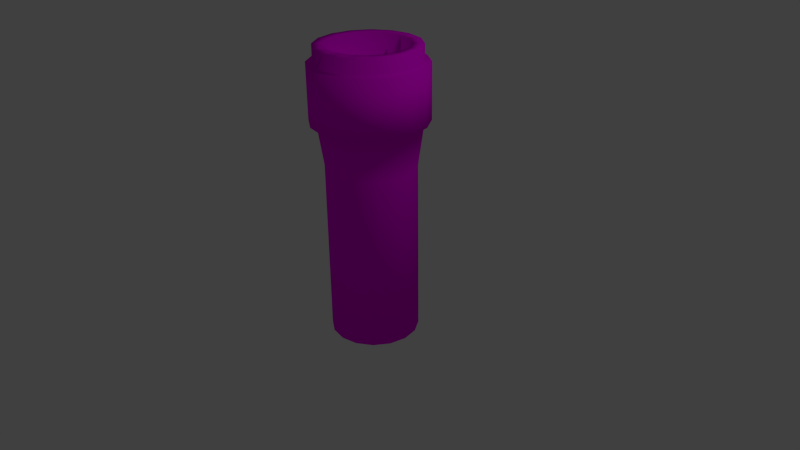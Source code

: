 # Source: pipe.blend  (saved by Blender 2.76.0; exported with 4.5.12 LTS)
import bpy
from mathutils import Matrix  # noqa: F401  (used for matrix-valued properties, if any)

bpy.ops.wm.read_factory_settings(use_empty=True)
scene = bpy.context.scene
scene.name = 'Scene'

# ---- collections
col_collection_1 = bpy.data.collections.new('Collection 1'); scene.collection.children.link(col_collection_1)

# ---- images (referenced by path relative to the original .blend; pixels are not part of the script)
import os
ASSET_DIR = os.environ.get("B2B_ASSET_DIR", "")  # directory of the original .blend (textures are referenced by path, not embedded)
HERE = os.path.dirname(os.path.abspath(__file__))  # packed textures are extracted next to this script under _unpacked/

def load_image(name, relpath, width, height, colorspace="sRGB"):
    """Load a texture the original file referenced (path relative to the .blend, or extracted next to this script)."""
    p = next((c for c in (os.path.join(HERE, relpath), os.path.join(ASSET_DIR, relpath)) if relpath and os.path.exists(c)), "")
    if p:
        img = bpy.data.images.load(p, check_existing=True)
        img.name = name
    else:  # same state as the original file: an image datablock whose file is absent (Cycles renders it pink)
        img = bpy.data.images.new(name, width, height)
        img.source = "FILE"
        img.filepath = "//" + (relpath or name)
    img.colorspace_settings.name = colorspace
    return img
img_pipe_tx = load_image('pipe_tx', 'pipe_tx.png', 1024, 1024, 'sRGB')

# ---- materials (node trees are filled in below, after node groups)
mat_material = bpy.data.materials.new('Material')
mat_material.alpha_threshold = 0.0
mat_material.roughness = 0.5

# ---- material node trees
mat_material.use_nodes = True; mat_material.node_tree.nodes.clear()
_N = mat_material.node_tree.nodes; _L = mat_material.node_tree.links
n0 = _N.new('ShaderNodeOutputMaterial'); n0.name = 'Material Output'; n0.location = (300, 300)
n1 = _N.new('ShaderNodeBsdfDiffuse'); n1.name = 'Diffuse BSDF'; n1.location = (10, 300)
n2 = _N.new('ShaderNodeTexImage'); n2.name = 'Image Texture'; n2.location = (-180, 300)
n2.width = 140
n2.image = img_pipe_tx
_L.new(n1.outputs[0], n0.inputs[0])
_L.new(n2.outputs[0], n1.inputs[0])
n0.is_active_output = True

# ---- world
world_world = bpy.data.worlds.new('World'); scene.world = world_world
world_world.color = (0.05088, 0.05088, 0.05088)
world_world.use_sun_shadow = False
world_world.sun_shadow_jitter_overblur = 0.0
world_world.cycles.sampling_method = 'MANUAL'
world_world.cycles.sample_map_resolution = 256

# ---- cameras
cam_camera = bpy.data.cameras.new('Camera')
cam_camera.clip_end = 100.0
cam_camera.lens = 35.0
cam_camera.sensor_width = 32.0
cam_camera.sensor_height = 18.0
cam_camera.ortho_scale = 7.314
cam_camera.dof.focus_distance = 0.0

# ---- lights
light_lamp = bpy.data.lights.new('Lamp', 'POINT')
light_lamp.transmission_factor = 0.0
light_lamp.cutoff_distance = 30.0
light_lamp.energy = 100.0
light_lamp.shadow_buffer_clip_start = 1.001
light_lamp.shadow_soft_size = 0.1
light_lamp.shadow_maximum_resolution = 0.006
light_lamp.use_absolute_resolution = True
light_lamp.cycles.use_multiple_importance_sampling = False

# ---- meshes
me_cylinder = bpy.data.meshes.new('Cylinder')
me_cylinder.from_pydata([(3.329e-08, 0.5729, -1.016), (2.668e-08, 0.6563, 2.745), (0.2192, 0.5293, -1.016), (0.2512, 0.6064, 2.745), (0.4051, 0.4051, -1.016), (0.4641, 0.4641, 2.745), (0.5293, 0.2192, -1.016), (0.6064, 0.2512, 2.745), (0.5729, 1.698e-07, -1.016), (0.6563, 1.493e-07, 2.745), (0.5293, -0.2192, -1.016), (0.6064, -0.2512, 2.745), (0.4051, -0.4051, -1.016), (0.4641, -0.4641, 2.745), (0.2192, -0.5293, -1.016), (0.2512, -0.6064, 2.745), (-1.534e-07, -0.5729, -1.016), (-1.872e-07, -0.6563, 2.745), (-0.2192, -0.5293, -1.016), (-0.2512, -0.6064, 2.745), (-0.4051, -0.4051, -1.016), (-0.4641, -0.4641, 2.745), (-0.5293, -0.2192, -1.016), (-0.6064, -0.2512, 2.745), (-0.5729, 6.798e-07, -1.016), (-0.6563, 7.335e-07, 2.745), (-0.5293, 0.2192, -1.016), (-0.6064, 0.2512, 2.745), (-0.4051, 0.4051, -1.016), (-0.4641, 0.4641, 2.745), (-0.2192, 0.5293, -1.016), (-0.2512, 0.6064, 2.745), (2.668e-08, 0.6563, 2.541), (0.2512, 0.6064, 2.541), (0.4641, 0.4641, 2.541), (0.6064, 0.2512, 2.541), (0.6563, 1.493e-07, 2.541), (0.6064, -0.2512, 2.541), (0.4641, -0.4641, 2.541), (0.2512, -0.6064, 2.541), (-1.872e-07, -0.6563, 2.541), (-0.2512, -0.6064, 2.541), (-0.4641, -0.4641, 2.541), (-0.6064, -0.2512, 2.541), (-0.6563, 7.335e-07, 2.541), (-0.6064, 0.2512, 2.541), (-0.4641, 0.4641, 2.541), (-0.2512, 0.6064, 2.541), (0.2512, 0.6064, 1.815), (0.4641, 0.4641, 1.815), (0.6064, 0.2512, 1.815), (0.6563, 1.493e-07, 1.815), (0.6064, -0.2512, 1.815), (0.4641, -0.4641, 1.815), (0.2512, -0.6064, 1.815), (-1.872e-07, -0.6563, 1.815), (-0.2512, -0.6064, 1.815), (-0.4641, -0.4641, 1.815), (-0.6064, -0.2512, 1.815), (-0.6563, 7.335e-07, 1.815), (-0.6064, 0.2512, 1.815), (-0.4641, 0.4641, 1.815), (-0.2512, 0.6064, 1.815), (2.668e-08, 0.6563, 1.815), (0.2191, 0.529, 1.239), (0.4049, 0.4049, 1.239), (0.529, 0.2191, 1.239), (0.5726, 1.696e-07, 1.239), (0.529, -0.2191, 1.239), (0.4049, -0.4049, 1.239), (0.2191, -0.529, 1.239), (-1.545e-07, -0.5726, 1.239), (-0.2191, -0.529, 1.239), (-0.4049, -0.4049, 1.239), (-0.529, -0.2191, 1.239), (-0.5726, 6.792e-07, 1.239), (-0.529, 0.2191, 1.239), (-0.4049, 0.4049, 1.239), (-0.2191, 0.529, 1.239), (3.213e-08, 0.5726, 1.239), (2.124e-08, 0.7391, 1.821), (2.124e-08, 0.7391, 2.533), (0.2828, 0.6828, 2.533), (-0.2828, 0.6828, 2.533), (-0.5226, 0.5226, 2.533), (-0.6828, 0.2828, 2.533), (-0.7391, 7.858e-07, 2.533), (-0.6828, -0.2828, 2.533), (-0.5226, -0.5226, 2.533), (-0.2828, -0.6828, 2.533), (-2.196e-07, -0.7391, 2.533), (0.2828, -0.6828, 2.533), (0.5226, -0.5226, 2.533), (0.6828, -0.2828, 2.533), (0.7391, 1.28e-07, 2.533), (0.6828, 0.2828, 2.533), (0.5226, 0.5226, 2.533), (0.2828, 0.6828, 1.821), (0.5226, 0.5226, 1.821), (0.6828, 0.2828, 1.821), (0.7391, 1.28e-07, 1.821), (0.6828, -0.2828, 1.821), (0.5226, -0.5226, 1.821), (0.2828, -0.6828, 1.821), (-2.196e-07, -0.7391, 1.821), (-0.2828, -0.6828, 1.821), (-0.5226, -0.5226, 1.821), (-0.6828, -0.2828, 1.821), (-0.7391, 7.858e-07, 1.821), (-0.6828, 0.2828, 1.821), (-0.5226, 0.5226, 1.821), (-0.2828, 0.6828, 1.821), (0.1975, 0.4769, 2.745), (3.809e-08, 0.5161, 2.745), (0.365, 0.365, 2.745), (0.4769, 0.1975, 2.745), (0.5161, 1.834e-07, 2.745), (0.4769, -0.1975, 2.745), (0.365, -0.365, 2.745), (0.1975, -0.4769, 2.745), (-1.301e-07, -0.5161, 2.745), (-0.1975, -0.4769, 2.745), (-0.365, -0.365, 2.745), (-0.4769, -0.1975, 2.745), (-0.5161, 6.429e-07, 2.745), (-0.4769, 0.1975, 2.745), (-0.365, 0.365, 2.745), (-0.1975, 0.4769, 2.745), (0.1975, 0.4769, 2.423), (3.809e-08, 0.5161, 2.423), (0.365, 0.365, 2.423), (0.4769, 0.1975, 2.423), (0.5161, 1.834e-07, 2.423), (0.4769, -0.1975, 2.423), (0.365, -0.365, 2.423), (0.1975, -0.4769, 2.423), (-1.301e-07, -0.5161, 2.423), (-0.1975, -0.4769, 2.423), (-0.365, -0.365, 2.423), (-0.4769, -0.1975, 2.423), (-0.5161, 6.429e-07, 2.423), (-0.4769, 0.1975, 2.423), (-0.365, 0.365, 2.423), (-0.1975, 0.4769, 2.423)], [], [(64, 65, 4, 2), (65, 66, 6, 4), (66, 67, 8, 6), (67, 68, 10, 8), (68, 69, 12, 10), (69, 70, 14, 12), (70, 71, 16, 14), (71, 72, 18, 16), (72, 73, 20, 18), (73, 74, 22, 20), (74, 75, 24, 22), (75, 76, 26, 24), (76, 77, 28, 26), (77, 78, 30, 28), (47, 31, 1, 32), (3, 1, 113, 112), (0, 2, 4, 6, 8, 10, 12, 14, 16, 18, 20, 22, 24, 26, 28, 30), (79, 64, 2, 0), (1, 3, 33, 32), (35, 36, 94, 95), (29, 31, 47, 46), (27, 29, 46, 45), (25, 27, 45, 44), (23, 25, 44, 43), (21, 23, 43, 42), (19, 21, 42, 41), (17, 19, 41, 40), (15, 17, 40, 39), (13, 15, 39, 38), (11, 13, 38, 37), (9, 11, 37, 36), (7, 9, 36, 35), (5, 7, 35, 34), (3, 5, 34, 33), (78, 62, 63, 79), (57, 56, 105, 106), (36, 37, 93, 94), (58, 57, 106, 107), (37, 38, 92, 93), (59, 58, 107, 108), (38, 39, 91, 92), (60, 59, 108, 109), (39, 40, 90, 91), (61, 60, 109, 110), (40, 41, 89, 90), (62, 61, 110, 111), (41, 42, 88, 89), (49, 48, 97, 98), (48, 63, 80, 97), (42, 43, 87, 88), (30, 78, 79, 0), (63, 48, 64, 79), (61, 62, 78, 77), (60, 61, 77, 76), (59, 60, 76, 75), (58, 59, 75, 74), (57, 58, 74, 73), (56, 57, 73, 72), (55, 56, 72, 71), (54, 55, 71, 70), (53, 54, 70, 69), (52, 53, 69, 68), (51, 52, 68, 67), (50, 51, 67, 66), (49, 50, 66, 65), (48, 49, 65, 64), (111, 83, 81, 80), (81, 82, 97, 80), (84, 83, 111, 110), (85, 84, 110, 109), (86, 85, 109, 108), (87, 86, 108, 107), (88, 87, 107, 106), (89, 88, 106, 105), (90, 89, 105, 104), (91, 90, 104, 103), (92, 91, 103, 102), (93, 92, 102, 101), (94, 93, 101, 100), (95, 94, 100, 99), (96, 95, 99, 98), (82, 96, 98, 97), (56, 55, 104, 105), (32, 33, 82, 81), (34, 35, 95, 96), (55, 54, 103, 104), (47, 32, 81, 83), (33, 34, 96, 82), (54, 53, 102, 103), (46, 47, 83, 84), (53, 52, 101, 102), (45, 46, 84, 85), (52, 51, 100, 101), (44, 45, 85, 86), (51, 50, 99, 100), (43, 44, 86, 87), (63, 62, 111, 80), (50, 49, 98, 99), (114, 112, 128, 130), (13, 11, 117, 118), (23, 21, 122, 123), (1, 31, 127, 113), (9, 7, 115, 116), (19, 17, 120, 121), (29, 27, 125, 126), (5, 3, 112, 114), (15, 13, 118, 119), (25, 23, 123, 124), (11, 9, 116, 117), (21, 19, 121, 122), (31, 29, 126, 127), (7, 5, 114, 115), (17, 15, 119, 120), (27, 25, 124, 125), (129, 143, 142, 141, 140, 139, 138, 137, 136, 135, 134, 133, 132, 131, 130, 128), (122, 121, 137, 138), (115, 114, 130, 131), (123, 122, 138, 139), (116, 115, 131, 132), (124, 123, 139, 140), (117, 116, 132, 133), (125, 124, 140, 141), (118, 117, 133, 134), (126, 125, 141, 142), (119, 118, 134, 135), (127, 126, 142, 143), (120, 119, 135, 136), (112, 113, 129, 128), (113, 127, 143, 129), (121, 120, 136, 137)])
me_cylinder.polygons.foreach_set('use_smooth', [True] * 130)
_uv = me_cylinder.uv_layers.new(name='UVMap')
_uv.uv.foreach_set('vector', [0.7151, 0.4659, 0.6683, 0.4673, 0.6641, 0.001199, 0.7097, 0.0006957, 0.6683, 0.4673, 0.6215, 0.4678, 0.6185, 0.001624, 0.6641, 0.001199, 0.6215, 0.4678, 0.5748, 0.4678, 0.573, 0.001971, 0.6185, 0.001624, 0.5748, 0.4678, 0.5283, 0.4675, 0.5274, 0.002242, 0.573, 0.001971, 0.5283, 0.4675, 0.482, 0.4672, 0.4819, 0.002439, 0.5274, 0.002242, 0.482, 0.4672, 0.4358, 0.4668, 0.4364, 0.002565, 0.4819, 0.002439, 0.4358, 0.4668, 0.3897, 0.4666, 0.391, 0.00262, 0.4364, 0.002565, 0.3897, 0.4666, 0.3437, 0.4664, 0.3455, 0.002604, 0.391, 0.00262, 0.3437, 0.4664, 0.2976, 0.4663, 0.3001, 0.002512, 0.3455, 0.002604, 0.2976, 0.4663, 0.2515, 0.4662, 0.2547, 0.002338, 0.3001, 0.002512, 0.2515, 0.4662, 0.2053, 0.4661, 0.2094, 0.002075, 0.2547, 0.002338, 0.2053, 0.4661, 0.1591, 0.4657, 0.1641, 0.001717, 0.2094, 0.002075, 0.1591, 0.4657, 0.1129, 0.4649, 0.1187, 0.001262, 0.1641, 0.001717, 0.1129, 0.4649, 0.06705, 0.4632, 0.07346, 0.0007219, 0.1187, 0.001262, 0.06796, 0.7391, 0.07734, 0.7776, 0.02847, 0.7945, 0.01657, 0.7525, 0.6922, 0.7841, 0.7367, 0.802, 0.7217, 0.8237, 0.6833, 0.8093, 0.8688, 0.0001247, 0.9123, 0.0001248, 0.9525, 0.01677, 0.9832, 0.04753, 0.9999, 0.08771, 0.9999, 0.1312, 0.9832, 0.1714, 0.9525, 0.2022, 0.9123, 0.2188, 0.8688, 0.2188, 0.8286, 0.2022, 0.7978, 0.1714, 0.7812, 0.1312, 0.7812, 0.08771, 0.7978, 0.04753, 0.8286, 0.01677, 0.7614, 0.4634, 0.7151, 0.4659, 0.7097, 0.0006957, 0.7553, 0.0001247, 0.7367, 0.802, 0.6922, 0.7841, 0.7034, 0.7465, 0.7512, 0.7627, 0.6095, 0.7287, 0.5644, 0.7235, 0.566, 0.7099, 0.6116, 0.7149, 0.1243, 0.7679, 0.07734, 0.7776, 0.06796, 0.7391, 0.118, 0.7302, 0.1698, 0.7612, 0.1243, 0.7679, 0.118, 0.7302, 0.1654, 0.7245, 0.2144, 0.7565, 0.1698, 0.7612, 0.1654, 0.7245, 0.2113, 0.7206, 0.2584, 0.7532, 0.2144, 0.7565, 0.2113, 0.7206, 0.2563, 0.7178, 0.302, 0.751, 0.2584, 0.7532, 0.2563, 0.7178, 0.3006, 0.716, 0.3453, 0.7499, 0.302, 0.751, 0.3006, 0.716, 0.3446, 0.715, 0.3884, 0.7496, 0.3453, 0.7499, 0.3446, 0.715, 0.3884, 0.7149, 0.4314, 0.7503, 0.3884, 0.7496, 0.3884, 0.7149, 0.4322, 0.7156, 0.4744, 0.752, 0.4314, 0.7503, 0.4322, 0.7156, 0.476, 0.7172, 0.5175, 0.7547, 0.4744, 0.752, 0.476, 0.7172, 0.52, 0.7197, 0.5608, 0.7587, 0.5175, 0.7547, 0.52, 0.7197, 0.5644, 0.7235, 0.6044, 0.7645, 0.5608, 0.7587, 0.5644, 0.7235, 0.6095, 0.7287, 0.6484, 0.7725, 0.6044, 0.7645, 0.6095, 0.7287, 0.6557, 0.7361, 0.6922, 0.7841, 0.6484, 0.7725, 0.6557, 0.7361, 0.7034, 0.7465, 0.06705, 0.4632, 0.05753, 0.583, 0.005938, 0.5776, 0.02196, 0.46, 0.296, 0.5814, 0.3418, 0.5812, 0.3415, 0.5951, 0.2959, 0.5954, 0.5644, 0.7235, 0.52, 0.7197, 0.5212, 0.7063, 0.566, 0.7099, 0.2499, 0.5819, 0.296, 0.5814, 0.2959, 0.5954, 0.2499, 0.596, 0.52, 0.7197, 0.476, 0.7172, 0.4769, 0.7038, 0.5212, 0.7063, 0.2033, 0.5826, 0.2499, 0.5819, 0.2499, 0.596, 0.2033, 0.5969, 0.476, 0.7172, 0.4322, 0.7156, 0.4328, 0.7023, 0.4769, 0.7038, 0.1559, 0.5833, 0.2033, 0.5826, 0.2033, 0.5969, 0.1559, 0.5979, 0.4322, 0.7156, 0.3884, 0.7149, 0.3888, 0.7016, 0.4328, 0.7023, 0.1073, 0.5837, 0.1559, 0.5833, 0.1559, 0.5979, 0.1073, 0.5987, 0.3884, 0.7149, 0.3446, 0.715, 0.3447, 0.7017, 0.3888, 0.7016, 0.05753, 0.583, 0.1073, 0.5837, 0.1073, 0.5987, 0.05659, 0.5983, 0.3446, 0.715, 0.3006, 0.716, 0.3005, 0.7025, 0.3447, 0.7017, 0.669, 0.5896, 0.7211, 0.5904, 0.7209, 0.6073, 0.6681, 0.6051, 0.7211, 0.5904, 0.7761, 0.5867, 0.7809, 0.6051, 0.7209, 0.6073, 0.3006, 0.716, 0.2563, 0.7178, 0.2558, 0.7042, 0.3005, 0.7025, 0.07346, 0.0007219, 0.06705, 0.4632, 0.02196, 0.46, 0.0282, 0.0001247, 0.7761, 0.5867, 0.7211, 0.5904, 0.7151, 0.4659, 0.7614, 0.4634, 0.1073, 0.5837, 0.05753, 0.583, 0.06705, 0.4632, 0.1129, 0.4649, 0.1559, 0.5833, 0.1073, 0.5837, 0.1129, 0.4649, 0.1591, 0.4657, 0.2033, 0.5826, 0.1559, 0.5833, 0.1591, 0.4657, 0.2053, 0.4661, 0.2499, 0.5819, 0.2033, 0.5826, 0.2053, 0.4661, 0.2515, 0.4662, 0.296, 0.5814, 0.2499, 0.5819, 0.2515, 0.4662, 0.2976, 0.4663, 0.3418, 0.5812, 0.296, 0.5814, 0.2976, 0.4663, 0.3437, 0.4664, 0.3874, 0.5814, 0.3418, 0.5812, 0.3437, 0.4664, 0.3897, 0.4666, 0.433, 0.5819, 0.3874, 0.5814, 0.3897, 0.4666, 0.4358, 0.4668, 0.4788, 0.5828, 0.433, 0.5819, 0.4358, 0.4668, 0.482, 0.4672, 0.525, 0.5841, 0.4788, 0.5828, 0.482, 0.4672, 0.5283, 0.4675, 0.5718, 0.5858, 0.525, 0.5841, 0.5283, 0.4675, 0.5748, 0.4678, 0.6196, 0.5877, 0.5718, 0.5858, 0.5748, 0.4678, 0.6215, 0.4678, 0.669, 0.5896, 0.6196, 0.5877, 0.6215, 0.4678, 0.6683, 0.4673, 0.7211, 0.5904, 0.669, 0.5896, 0.6683, 0.4673, 0.7151, 0.4659, 0.05659, 0.5983, 0.06493, 0.7229, 0.00911, 0.7361, 0.0001247, 0.593, 0.7597, 0.749, 0.7075, 0.7322, 0.7209, 0.6073, 0.7809, 0.6051, 0.1162, 0.7153, 0.06493, 0.7229, 0.05659, 0.5983, 0.1073, 0.5987, 0.1642, 0.7103, 0.1162, 0.7153, 0.1073, 0.5987, 0.1559, 0.5979, 0.2105, 0.7067, 0.1642, 0.7103, 0.1559, 0.5979, 0.2033, 0.5969, 0.2558, 0.7042, 0.2105, 0.7067, 0.2033, 0.5969, 0.2499, 0.596, 0.3005, 0.7025, 0.2558, 0.7042, 0.2499, 0.596, 0.2959, 0.5954, 0.3447, 0.7017, 0.3005, 0.7025, 0.2959, 0.5954, 0.3415, 0.5951, 0.3888, 0.7016, 0.3447, 0.7017, 0.3415, 0.5951, 0.387, 0.5952, 0.4328, 0.7023, 0.3888, 0.7016, 0.387, 0.5952, 0.4325, 0.5958, 0.4769, 0.7038, 0.4328, 0.7023, 0.4325, 0.5958, 0.4782, 0.5968, 0.5212, 0.7063, 0.4769, 0.7038, 0.4782, 0.5968, 0.5242, 0.5982, 0.566, 0.7099, 0.5212, 0.7063, 0.5242, 0.5982, 0.5709, 0.6001, 0.6116, 0.7149, 0.566, 0.7099, 0.5709, 0.6001, 0.6186, 0.6025, 0.6585, 0.7218, 0.6116, 0.7149, 0.6186, 0.6025, 0.6681, 0.6051, 0.7075, 0.7322, 0.6585, 0.7218, 0.6681, 0.6051, 0.7209, 0.6073, 0.3418, 0.5812, 0.3874, 0.5814, 0.387, 0.5952, 0.3415, 0.5951, 0.7512, 0.7627, 0.7034, 0.7465, 0.7075, 0.7322, 0.7597, 0.749, 0.6557, 0.7361, 0.6095, 0.7287, 0.6116, 0.7149, 0.6585, 0.7218, 0.3874, 0.5814, 0.433, 0.5819, 0.4325, 0.5958, 0.387, 0.5952, 0.06796, 0.7391, 0.01657, 0.7525, 0.00911, 0.7361, 0.06493, 0.7229, 0.7034, 0.7465, 0.6557, 0.7361, 0.6585, 0.7218, 0.7075, 0.7322, 0.433, 0.5819, 0.4788, 0.5828, 0.4782, 0.5968, 0.4325, 0.5958, 0.118, 0.7302, 0.06796, 0.7391, 0.06493, 0.7229, 0.1162, 0.7153, 0.4788, 0.5828, 0.525, 0.5841, 0.5242, 0.5982, 0.4782, 0.5968, 0.1654, 0.7245, 0.118, 0.7302, 0.1162, 0.7153, 0.1642, 0.7103, 0.525, 0.5841, 0.5718, 0.5858, 0.5709, 0.6001, 0.5242, 0.5982, 0.2113, 0.7206, 0.1654, 0.7245, 0.1642, 0.7103, 0.2105, 0.7067, 0.5718, 0.5858, 0.6196, 0.5877, 0.6186, 0.6025, 0.5709, 0.6001, 0.2563, 0.7178, 0.2113, 0.7206, 0.2105, 0.7067, 0.2558, 0.7042, 0.005938, 0.5776, 0.05753, 0.583, 0.05659, 0.5983, 0.0001247, 0.593, 0.6196, 0.5877, 0.669, 0.5896, 0.6681, 0.6051, 0.6186, 0.6025, 0.6417, 0.7989, 0.6833, 0.8093, 0.6644, 0.8741, 0.6264, 0.8646, 0.4744, 0.752, 0.5175, 0.7547, 0.5146, 0.7813, 0.4722, 0.7785, 0.2584, 0.7532, 0.302, 0.751, 0.3022, 0.7779, 0.2593, 0.7803, 0.02847, 0.7945, 0.07734, 0.7776, 0.08516, 0.8063, 0.04403, 0.821, 0.5608, 0.7587, 0.6044, 0.7645, 0.5994, 0.7911, 0.557, 0.7854, 0.3453, 0.7499, 0.3884, 0.7496, 0.3874, 0.7763, 0.3449, 0.7766, 0.1243, 0.7679, 0.1698, 0.7612, 0.1727, 0.7889, 0.1289, 0.796, 0.6484, 0.7725, 0.6922, 0.7841, 0.6833, 0.8093, 0.6417, 0.7989, 0.4314, 0.7503, 0.4744, 0.752, 0.4722, 0.7785, 0.4298, 0.7769, 0.2144, 0.7565, 0.2584, 0.7532, 0.2593, 0.7803, 0.2162, 0.7838, 0.5175, 0.7547, 0.5608, 0.7587, 0.557, 0.7854, 0.5146, 0.7813, 0.302, 0.751, 0.3453, 0.7499, 0.3449, 0.7766, 0.3022, 0.7779, 0.07734, 0.7776, 0.1243, 0.7679, 0.1289, 0.796, 0.08516, 0.8063, 0.6044, 0.7645, 0.6484, 0.7725, 0.6417, 0.7989, 0.5994, 0.7911, 0.3884, 0.7496, 0.4314, 0.7503, 0.4298, 0.7769, 0.3874, 0.7763, 0.1698, 0.7612, 0.2144, 0.7565, 0.2162, 0.7838, 0.1727, 0.7889, 0.9355, 0.4011, 0.8993, 0.4161, 0.8601, 0.4161, 0.8239, 0.4011, 0.7962, 0.3734, 0.7812, 0.3372, 0.7812, 0.298, 0.7962, 0.2618, 0.8239, 0.234, 0.8601, 0.2191, 0.8993, 0.2191, 0.9355, 0.234, 0.9632, 0.2618, 0.9782, 0.298, 0.9782, 0.3372, 0.9632, 0.3734, 0.3022, 0.7779, 0.3449, 0.7766, 0.3456, 0.8446, 0.3046, 0.8461, 0.5994, 0.7911, 0.6417, 0.7989, 0.6264, 0.8646, 0.5876, 0.8573, 0.2593, 0.7803, 0.3022, 0.7779, 0.3046, 0.8461, 0.2636, 0.8487, 0.557, 0.7854, 0.5994, 0.7911, 0.5876, 0.8573, 0.5482, 0.852, 0.2162, 0.7838, 0.2593, 0.7803, 0.2636, 0.8487, 0.2226, 0.8524, 0.5146, 0.7813, 0.557, 0.7854, 0.5482, 0.852, 0.5083, 0.8482, 0.1727, 0.7889, 0.2162, 0.7838, 0.2226, 0.8524, 0.1818, 0.8575, 0.4722, 0.7785, 0.5146, 0.7813, 0.5083, 0.8482, 0.468, 0.8458, 0.1289, 0.796, 0.1727, 0.7889, 0.1818, 0.8575, 0.1414, 0.8643, 0.4298, 0.7769, 0.4722, 0.7785, 0.468, 0.8458, 0.4273, 0.8444, 0.08516, 0.8063, 0.1289, 0.796, 0.1414, 0.8643, 0.1015, 0.8732, 0.3874, 0.7763, 0.4298, 0.7769, 0.4273, 0.8444, 0.3865, 0.844, 0.6833, 0.8093, 0.7217, 0.8237, 0.7031, 0.8858, 0.6644, 0.8741, 0.04403, 0.821, 0.08516, 0.8063, 0.1015, 0.8732, 0.06276, 0.884, 0.3449, 0.7766, 0.3874, 0.7763, 0.3865, 0.844, 0.3456, 0.8446])
me_cylinder.materials.append(mat_material)
me_cylinder.use_remesh_preserve_volume = False
me_cylinder.use_remesh_preserve_attributes = False
me_cylinder.use_mirror_vertex_groups = False
me_cylinder.update()

# ---- objects
ob_cylinder = bpy.data.objects.new('Cylinder', me_cylinder)
ob_lamp = bpy.data.objects.new('Lamp', light_lamp)
ob_camera = bpy.data.objects.new('Camera', cam_camera)

# ---- transforms, parenting, visibility, modifiers, constraints
ob_cylinder.location = (0.0, 0.0, 0.0)
ob_cylinder.lineart.crease_threshold = 0.0
ob_lamp.location = (4.076, 1.005, 5.904)
ob_lamp.rotation_euler = (0.6503, 0.05522, 1.866)
ob_lamp.lock_rotations_4d = False
ob_lamp.empty_display_type = 'ARROWS'
ob_lamp.color = (0.0, 0.0, 0.0, 0.0)
ob_lamp.lineart.crease_threshold = 0.0
ob_camera.location = (7.481, -6.508, 5.344)
ob_camera.rotation_euler = (1.109, 0.01082, 0.8149)
ob_camera.lock_rotations_4d = False
ob_camera.empty_display_type = 'ARROWS'
ob_camera.color = (0.0, 0.0, 0.0, 0.0)
ob_camera.display_type = 'WIRE'
ob_camera.lineart.crease_threshold = 0.0

# ---- collection membership
col_collection_1.objects.link(ob_cylinder)
col_collection_1.objects.link(ob_lamp)
col_collection_1.objects.link(ob_camera)

# ---- scene / render settings (as saved in the file)
scene.camera = ob_camera
scene.frame_start = 1; scene.frame_end = 250; scene.frame_set(1)
scene.render.engine = 'CYCLES'
scene.render.resolution_percentage = 50
scene.render.dither_intensity = 0.0
scene.cycles.use_denoising = False
scene.cycles.samples = 10
scene.cycles.sampling_pattern = 'TABULATED_SOBOL'
scene.cycles.light_sampling_threshold = 0.0
scene.cycles.use_adaptive_sampling = False
scene.cycles.use_light_tree = False
scene.cycles.blur_glossy = 0.0
scene.cycles.pixel_filter_type = 'GAUSSIAN'
scene.cycles.sample_clamp_indirect = 0.0
scene.view_settings.view_transform = 'Standard'
bpy.context.view_layer.update()

